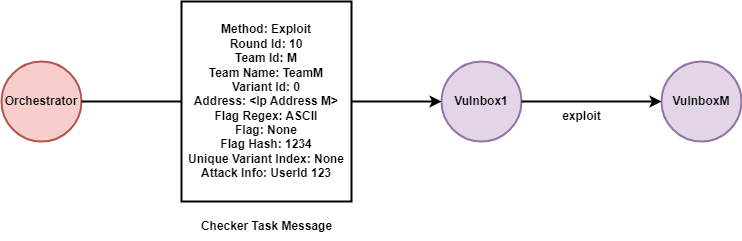

The diagram above was exported from draw.io. Its source (the exported page's mxGraphModel, read from the mxfile embedded in the PNG):
<mxGraphModel dx="2074" dy="1166" grid="1" gridSize="10" guides="1" tooltips="1" connect="1" arrows="1" fold="1" page="1" pageScale="1" pageWidth="850" pageHeight="1100" background="#ffffff" math="0" shadow="0">
  <root>
    <mxCell id="0" />
    <mxCell id="1" parent="0" />
    <mxCell id="MBXAZOjaJVMFaefWAnXO-1" value="Orchestrator" style="ellipse;whiteSpace=wrap;html=1;aspect=fixed;fontStyle=1;strokeWidth=2;fillColor=#f8cecc;strokeColor=#b85450;" parent="1" vertex="1">
      <mxGeometry x="50" y="360" width="80" height="80" as="geometry" />
    </mxCell>
    <mxCell id="MBXAZOjaJVMFaefWAnXO-3" value="Method: Exploit&lt;br&gt;Round Id: 10&lt;br&gt;Team Id: M&lt;br&gt;Team Name: TeamM&lt;br&gt;Variant Id: 0&lt;br&gt;Address: &amp;lt;Ip Address M&amp;gt;&lt;br&gt;Flag Regex: ASCII&lt;br&gt;Flag: None&lt;br&gt;Flag Hash: 1234&lt;br&gt;Unique Variant Index: None&lt;br&gt;Attack Info: UserId 123" style="rounded=0;whiteSpace=wrap;html=1;fontStyle=1;strokeWidth=2;" parent="1" vertex="1">
      <mxGeometry x="230" y="300" width="170" height="200" as="geometry" />
    </mxCell>
    <mxCell id="MBXAZOjaJVMFaefWAnXO-4" value="Vulnbox1" style="ellipse;whiteSpace=wrap;html=1;aspect=fixed;fontStyle=1;strokeWidth=2;fillColor=#e1d5e7;strokeColor=#9673a6;" parent="1" vertex="1">
      <mxGeometry x="490" y="360" width="80" height="80" as="geometry" />
    </mxCell>
    <mxCell id="MBXAZOjaJVMFaefWAnXO-5" value="VulnboxM" style="ellipse;whiteSpace=wrap;html=1;aspect=fixed;fontStyle=1;strokeWidth=2;fillColor=#e1d5e7;strokeColor=#9673a6;" parent="1" vertex="1">
      <mxGeometry x="710" y="360" width="80" height="80" as="geometry" />
    </mxCell>
    <mxCell id="MBXAZOjaJVMFaefWAnXO-6" value="" style="endArrow=classic;html=1;rounded=0;fontStyle=1;strokeWidth=2;entryX=0;entryY=0.5;entryDx=0;entryDy=0;exitX=1;exitY=0.5;exitDx=0;exitDy=0;" parent="1" source="MBXAZOjaJVMFaefWAnXO-3" target="MBXAZOjaJVMFaefWAnXO-4" edge="1">
      <mxGeometry width="50" height="50" relative="1" as="geometry">
        <mxPoint x="400" y="399.5" as="sourcePoint" />
        <mxPoint x="460" y="400" as="targetPoint" />
      </mxGeometry>
    </mxCell>
    <mxCell id="MBXAZOjaJVMFaefWAnXO-7" value="" style="endArrow=none;html=1;rounded=0;fontStyle=1;strokeWidth=2;entryX=0;entryY=0.5;entryDx=0;entryDy=0;exitX=1;exitY=0.5;exitDx=0;exitDy=0;" parent="1" source="MBXAZOjaJVMFaefWAnXO-1" target="MBXAZOjaJVMFaefWAnXO-3" edge="1">
      <mxGeometry width="50" height="50" relative="1" as="geometry">
        <mxPoint x="170" y="399" as="sourcePoint" />
        <mxPoint x="230" y="399" as="targetPoint" />
      </mxGeometry>
    </mxCell>
    <mxCell id="MBXAZOjaJVMFaefWAnXO-8" value="" style="endArrow=classic;html=1;rounded=0;entryX=0;entryY=0.5;entryDx=0;entryDy=0;fontStyle=1;strokeWidth=2;exitX=1;exitY=0.5;exitDx=0;exitDy=0;" parent="1" source="MBXAZOjaJVMFaefWAnXO-4" target="MBXAZOjaJVMFaefWAnXO-5" edge="1">
      <mxGeometry width="50" height="50" relative="1" as="geometry">
        <mxPoint x="540" y="400" as="sourcePoint" />
        <mxPoint x="590" y="350" as="targetPoint" />
      </mxGeometry>
    </mxCell>
    <mxCell id="MBXAZOjaJVMFaefWAnXO-9" value="Checker Task Message" style="text;html=1;align=center;verticalAlign=middle;resizable=0;points=[];autosize=1;strokeColor=none;fillColor=none;fontStyle=1;strokeWidth=2;" parent="1" vertex="1">
      <mxGeometry x="240" y="510" width="150" height="30" as="geometry" />
    </mxCell>
    <mxCell id="MBXAZOjaJVMFaefWAnXO-10" value="exploit" style="text;html=1;align=center;verticalAlign=middle;resizable=0;points=[];autosize=1;strokeColor=none;fillColor=none;fontStyle=1;strokeWidth=2;" parent="1" vertex="1">
      <mxGeometry x="600" y="400" width="60" height="30" as="geometry" />
    </mxCell>
  </root>
</mxGraphModel>